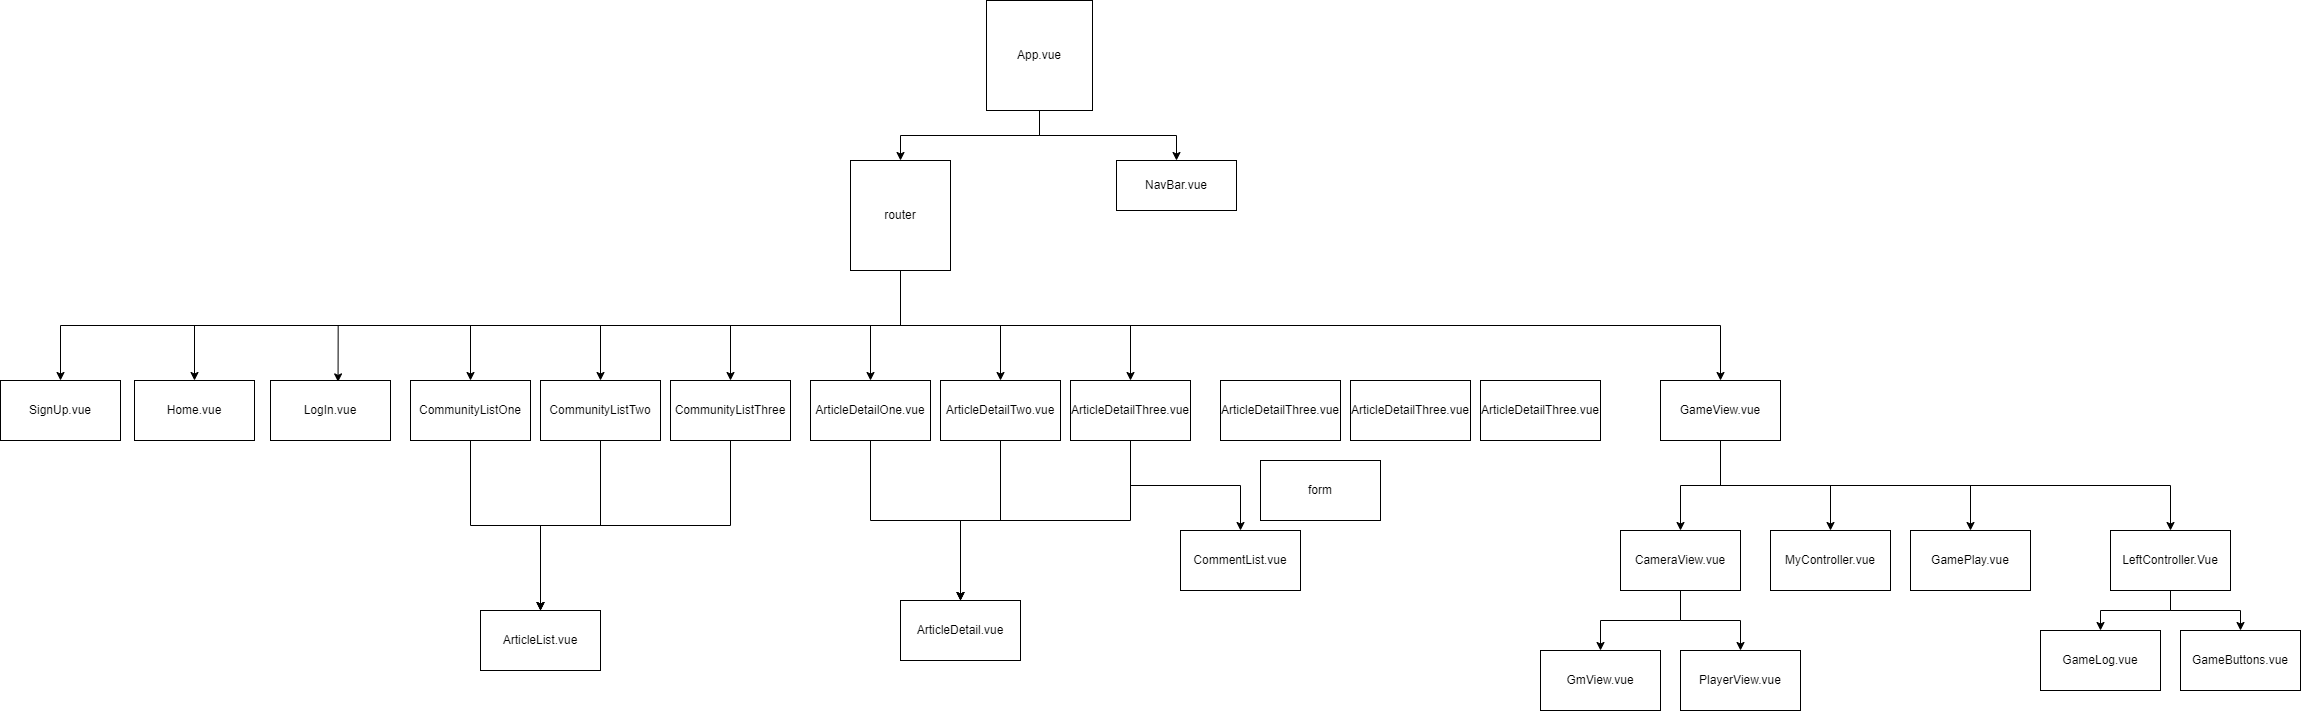

The diagram above was exported from draw.io. Its source (the exported page's mxGraphModel, read from the mxfile embedded in the PNG):
<mxGraphModel dx="2437" dy="2596" grid="1" gridSize="10" guides="1" tooltips="1" connect="0" arrows="1" fold="1" page="1" pageScale="1" pageWidth="827" pageHeight="1169" math="0" shadow="0">
  <root>
    <mxCell id="0" />
    <mxCell id="1" parent="0" />
    <mxCell id="UYuPIQyJeJuQxhp_ROr5-7" style="edgeStyle=orthogonalEdgeStyle;rounded=0;orthogonalLoop=1;jettySize=auto;html=1;exitX=0.5;exitY=1;exitDx=0;exitDy=0;entryX=0.5;entryY=0;entryDx=0;entryDy=0;" edge="1" parent="1" source="UYuPIQyJeJuQxhp_ROr5-1" target="UYuPIQyJeJuQxhp_ROr5-5">
      <mxGeometry relative="1" as="geometry" />
    </mxCell>
    <mxCell id="UYuPIQyJeJuQxhp_ROr5-13" style="edgeStyle=orthogonalEdgeStyle;rounded=0;orthogonalLoop=1;jettySize=auto;html=1;exitX=0.5;exitY=1;exitDx=0;exitDy=0;" edge="1" parent="1" source="UYuPIQyJeJuQxhp_ROr5-1" target="UYuPIQyJeJuQxhp_ROr5-9">
      <mxGeometry relative="1" as="geometry" />
    </mxCell>
    <mxCell id="UYuPIQyJeJuQxhp_ROr5-14" style="edgeStyle=orthogonalEdgeStyle;rounded=0;orthogonalLoop=1;jettySize=auto;html=1;exitX=0.5;exitY=1;exitDx=0;exitDy=0;entryX=0.563;entryY=0.023;entryDx=0;entryDy=0;entryPerimeter=0;" edge="1" parent="1" source="UYuPIQyJeJuQxhp_ROr5-1" target="UYuPIQyJeJuQxhp_ROr5-8">
      <mxGeometry relative="1" as="geometry" />
    </mxCell>
    <mxCell id="UYuPIQyJeJuQxhp_ROr5-52" style="edgeStyle=orthogonalEdgeStyle;rounded=0;orthogonalLoop=1;jettySize=auto;html=1;exitX=0.5;exitY=1;exitDx=0;exitDy=0;" edge="1" parent="1" source="UYuPIQyJeJuQxhp_ROr5-1" target="UYuPIQyJeJuQxhp_ROr5-53">
      <mxGeometry relative="1" as="geometry">
        <mxPoint x="560" y="330" as="targetPoint" />
      </mxGeometry>
    </mxCell>
    <mxCell id="UYuPIQyJeJuQxhp_ROr5-56" style="edgeStyle=orthogonalEdgeStyle;rounded=0;orthogonalLoop=1;jettySize=auto;html=1;exitX=0.5;exitY=1;exitDx=0;exitDy=0;entryX=0.5;entryY=0;entryDx=0;entryDy=0;" edge="1" parent="1" source="UYuPIQyJeJuQxhp_ROr5-1" target="UYuPIQyJeJuQxhp_ROr5-54">
      <mxGeometry relative="1" as="geometry" />
    </mxCell>
    <mxCell id="UYuPIQyJeJuQxhp_ROr5-57" style="edgeStyle=orthogonalEdgeStyle;rounded=0;orthogonalLoop=1;jettySize=auto;html=1;exitX=0.5;exitY=1;exitDx=0;exitDy=0;entryX=0.5;entryY=0;entryDx=0;entryDy=0;" edge="1" parent="1" source="UYuPIQyJeJuQxhp_ROr5-1" target="UYuPIQyJeJuQxhp_ROr5-55">
      <mxGeometry relative="1" as="geometry" />
    </mxCell>
    <mxCell id="UYuPIQyJeJuQxhp_ROr5-96" style="edgeStyle=orthogonalEdgeStyle;rounded=0;orthogonalLoop=1;jettySize=auto;html=1;exitX=0.5;exitY=1;exitDx=0;exitDy=0;entryX=0.5;entryY=0;entryDx=0;entryDy=0;" edge="1" parent="1" source="UYuPIQyJeJuQxhp_ROr5-1" target="UYuPIQyJeJuQxhp_ROr5-71">
      <mxGeometry relative="1" as="geometry" />
    </mxCell>
    <mxCell id="UYuPIQyJeJuQxhp_ROr5-97" style="edgeStyle=orthogonalEdgeStyle;rounded=0;orthogonalLoop=1;jettySize=auto;html=1;exitX=0.5;exitY=1;exitDx=0;exitDy=0;entryX=0.5;entryY=0;entryDx=0;entryDy=0;" edge="1" parent="1" source="UYuPIQyJeJuQxhp_ROr5-1" target="UYuPIQyJeJuQxhp_ROr5-72">
      <mxGeometry relative="1" as="geometry" />
    </mxCell>
    <mxCell id="UYuPIQyJeJuQxhp_ROr5-98" style="edgeStyle=orthogonalEdgeStyle;rounded=0;orthogonalLoop=1;jettySize=auto;html=1;exitX=0.5;exitY=1;exitDx=0;exitDy=0;entryX=0.5;entryY=0;entryDx=0;entryDy=0;" edge="1" parent="1" source="UYuPIQyJeJuQxhp_ROr5-1" target="UYuPIQyJeJuQxhp_ROr5-73">
      <mxGeometry relative="1" as="geometry" />
    </mxCell>
    <mxCell id="UYuPIQyJeJuQxhp_ROr5-99" style="edgeStyle=orthogonalEdgeStyle;rounded=0;orthogonalLoop=1;jettySize=auto;html=1;exitX=0.5;exitY=1;exitDx=0;exitDy=0;entryX=0.5;entryY=0;entryDx=0;entryDy=0;" edge="1" parent="1" source="UYuPIQyJeJuQxhp_ROr5-1" target="UYuPIQyJeJuQxhp_ROr5-80">
      <mxGeometry relative="1" as="geometry" />
    </mxCell>
    <mxCell id="UYuPIQyJeJuQxhp_ROr5-1" value="router" style="rounded=0;whiteSpace=wrap;html=1;" vertex="1" parent="1">
      <mxGeometry x="940" y="130" width="100" height="110" as="geometry" />
    </mxCell>
    <mxCell id="UYuPIQyJeJuQxhp_ROr5-5" value="Home.vue" style="rounded=0;whiteSpace=wrap;html=1;" vertex="1" parent="1">
      <mxGeometry x="224" y="350" width="120" height="60" as="geometry" />
    </mxCell>
    <mxCell id="UYuPIQyJeJuQxhp_ROr5-8" value="LogIn.vue" style="rounded=0;whiteSpace=wrap;html=1;" vertex="1" parent="1">
      <mxGeometry x="360" y="350" width="120" height="60" as="geometry" />
    </mxCell>
    <mxCell id="UYuPIQyJeJuQxhp_ROr5-9" value="SignUp.vue" style="rounded=0;whiteSpace=wrap;html=1;" vertex="1" parent="1">
      <mxGeometry x="90" y="350" width="120" height="60" as="geometry" />
    </mxCell>
    <mxCell id="UYuPIQyJeJuQxhp_ROr5-59" style="edgeStyle=orthogonalEdgeStyle;rounded=0;orthogonalLoop=1;jettySize=auto;html=1;exitX=0.5;exitY=1;exitDx=0;exitDy=0;entryX=0.5;entryY=0;entryDx=0;entryDy=0;" edge="1" parent="1" source="UYuPIQyJeJuQxhp_ROr5-53" target="UYuPIQyJeJuQxhp_ROr5-58">
      <mxGeometry relative="1" as="geometry" />
    </mxCell>
    <mxCell id="UYuPIQyJeJuQxhp_ROr5-53" value="CommunityListOne" style="rounded=0;whiteSpace=wrap;html=1;" vertex="1" parent="1">
      <mxGeometry x="500" y="350" width="120" height="60" as="geometry" />
    </mxCell>
    <mxCell id="UYuPIQyJeJuQxhp_ROr5-61" style="edgeStyle=orthogonalEdgeStyle;rounded=0;orthogonalLoop=1;jettySize=auto;html=1;exitX=0.5;exitY=1;exitDx=0;exitDy=0;entryX=0.5;entryY=0;entryDx=0;entryDy=0;" edge="1" parent="1" source="UYuPIQyJeJuQxhp_ROr5-54" target="UYuPIQyJeJuQxhp_ROr5-58">
      <mxGeometry relative="1" as="geometry" />
    </mxCell>
    <mxCell id="UYuPIQyJeJuQxhp_ROr5-54" value="CommunityListTwo" style="rounded=0;whiteSpace=wrap;html=1;" vertex="1" parent="1">
      <mxGeometry x="630" y="350" width="120" height="60" as="geometry" />
    </mxCell>
    <mxCell id="UYuPIQyJeJuQxhp_ROr5-62" style="edgeStyle=orthogonalEdgeStyle;rounded=0;orthogonalLoop=1;jettySize=auto;html=1;exitX=0.5;exitY=1;exitDx=0;exitDy=0;entryX=0.5;entryY=0;entryDx=0;entryDy=0;" edge="1" parent="1" source="UYuPIQyJeJuQxhp_ROr5-55" target="UYuPIQyJeJuQxhp_ROr5-58">
      <mxGeometry relative="1" as="geometry" />
    </mxCell>
    <mxCell id="UYuPIQyJeJuQxhp_ROr5-55" value="CommunityListThree" style="rounded=0;whiteSpace=wrap;html=1;" vertex="1" parent="1">
      <mxGeometry x="760" y="350" width="120" height="60" as="geometry" />
    </mxCell>
    <mxCell id="UYuPIQyJeJuQxhp_ROr5-58" value="ArticleList.vue" style="rounded=0;whiteSpace=wrap;html=1;" vertex="1" parent="1">
      <mxGeometry x="570" y="580" width="120" height="60" as="geometry" />
    </mxCell>
    <mxCell id="UYuPIQyJeJuQxhp_ROr5-66" value="NavBar.vue&lt;br&gt;" style="rounded=0;whiteSpace=wrap;html=1;" vertex="1" parent="1">
      <mxGeometry x="1206" y="130" width="120" height="50" as="geometry" />
    </mxCell>
    <mxCell id="UYuPIQyJeJuQxhp_ROr5-68" style="edgeStyle=orthogonalEdgeStyle;rounded=0;orthogonalLoop=1;jettySize=auto;html=1;exitX=0.5;exitY=1;exitDx=0;exitDy=0;entryX=0.5;entryY=0;entryDx=0;entryDy=0;" edge="1" parent="1" source="UYuPIQyJeJuQxhp_ROr5-67" target="UYuPIQyJeJuQxhp_ROr5-1">
      <mxGeometry relative="1" as="geometry" />
    </mxCell>
    <mxCell id="UYuPIQyJeJuQxhp_ROr5-69" style="edgeStyle=orthogonalEdgeStyle;rounded=0;orthogonalLoop=1;jettySize=auto;html=1;exitX=0.5;exitY=1;exitDx=0;exitDy=0;entryX=0.5;entryY=0;entryDx=0;entryDy=0;" edge="1" parent="1" source="UYuPIQyJeJuQxhp_ROr5-67" target="UYuPIQyJeJuQxhp_ROr5-66">
      <mxGeometry relative="1" as="geometry" />
    </mxCell>
    <mxCell id="UYuPIQyJeJuQxhp_ROr5-67" value="App.vue" style="rounded=0;whiteSpace=wrap;html=1;" vertex="1" parent="1">
      <mxGeometry x="1076" y="-30" width="106" height="110" as="geometry" />
    </mxCell>
    <mxCell id="UYuPIQyJeJuQxhp_ROr5-75" style="edgeStyle=orthogonalEdgeStyle;rounded=0;orthogonalLoop=1;jettySize=auto;html=1;exitX=0.5;exitY=1;exitDx=0;exitDy=0;entryX=0.5;entryY=0;entryDx=0;entryDy=0;" edge="1" parent="1" source="UYuPIQyJeJuQxhp_ROr5-71" target="UYuPIQyJeJuQxhp_ROr5-74">
      <mxGeometry relative="1" as="geometry" />
    </mxCell>
    <mxCell id="UYuPIQyJeJuQxhp_ROr5-71" value="ArticleDetailOne.vue" style="rounded=0;whiteSpace=wrap;html=1;" vertex="1" parent="1">
      <mxGeometry x="900" y="350" width="120" height="60" as="geometry" />
    </mxCell>
    <mxCell id="UYuPIQyJeJuQxhp_ROr5-76" style="edgeStyle=orthogonalEdgeStyle;rounded=0;orthogonalLoop=1;jettySize=auto;html=1;exitX=0.5;exitY=1;exitDx=0;exitDy=0;entryX=0.5;entryY=0;entryDx=0;entryDy=0;" edge="1" parent="1" source="UYuPIQyJeJuQxhp_ROr5-72" target="UYuPIQyJeJuQxhp_ROr5-74">
      <mxGeometry relative="1" as="geometry" />
    </mxCell>
    <mxCell id="UYuPIQyJeJuQxhp_ROr5-72" value="ArticleDetailTwo.vue" style="rounded=0;whiteSpace=wrap;html=1;" vertex="1" parent="1">
      <mxGeometry x="1030" y="350" width="120" height="60" as="geometry" />
    </mxCell>
    <mxCell id="UYuPIQyJeJuQxhp_ROr5-77" style="edgeStyle=orthogonalEdgeStyle;rounded=0;orthogonalLoop=1;jettySize=auto;html=1;exitX=0.5;exitY=1;exitDx=0;exitDy=0;entryX=0.5;entryY=0;entryDx=0;entryDy=0;" edge="1" parent="1" source="UYuPIQyJeJuQxhp_ROr5-73" target="UYuPIQyJeJuQxhp_ROr5-74">
      <mxGeometry relative="1" as="geometry" />
    </mxCell>
    <mxCell id="UYuPIQyJeJuQxhp_ROr5-79" style="edgeStyle=orthogonalEdgeStyle;rounded=0;orthogonalLoop=1;jettySize=auto;html=1;exitX=0.5;exitY=1;exitDx=0;exitDy=0;entryX=0.5;entryY=0;entryDx=0;entryDy=0;" edge="1" parent="1" source="UYuPIQyJeJuQxhp_ROr5-73" target="UYuPIQyJeJuQxhp_ROr5-78">
      <mxGeometry relative="1" as="geometry" />
    </mxCell>
    <mxCell id="UYuPIQyJeJuQxhp_ROr5-73" value="ArticleDetailThree.vue" style="rounded=0;whiteSpace=wrap;html=1;" vertex="1" parent="1">
      <mxGeometry x="1160" y="350" width="120" height="60" as="geometry" />
    </mxCell>
    <mxCell id="UYuPIQyJeJuQxhp_ROr5-74" value="ArticleDetail.vue" style="rounded=0;whiteSpace=wrap;html=1;" vertex="1" parent="1">
      <mxGeometry x="990" y="570" width="120" height="60" as="geometry" />
    </mxCell>
    <mxCell id="UYuPIQyJeJuQxhp_ROr5-78" value="CommentList.vue" style="rounded=0;whiteSpace=wrap;html=1;" vertex="1" parent="1">
      <mxGeometry x="1270" y="500" width="120" height="60" as="geometry" />
    </mxCell>
    <mxCell id="UYuPIQyJeJuQxhp_ROr5-87" style="edgeStyle=orthogonalEdgeStyle;rounded=0;orthogonalLoop=1;jettySize=auto;html=1;exitX=0.5;exitY=1;exitDx=0;exitDy=0;" edge="1" parent="1" source="UYuPIQyJeJuQxhp_ROr5-80" target="UYuPIQyJeJuQxhp_ROr5-83">
      <mxGeometry relative="1" as="geometry" />
    </mxCell>
    <mxCell id="UYuPIQyJeJuQxhp_ROr5-92" style="edgeStyle=orthogonalEdgeStyle;rounded=0;orthogonalLoop=1;jettySize=auto;html=1;exitX=0.5;exitY=1;exitDx=0;exitDy=0;entryX=0.5;entryY=0;entryDx=0;entryDy=0;" edge="1" parent="1" source="UYuPIQyJeJuQxhp_ROr5-80" target="UYuPIQyJeJuQxhp_ROr5-88">
      <mxGeometry relative="1" as="geometry" />
    </mxCell>
    <mxCell id="UYuPIQyJeJuQxhp_ROr5-93" style="edgeStyle=orthogonalEdgeStyle;rounded=0;orthogonalLoop=1;jettySize=auto;html=1;exitX=0.5;exitY=1;exitDx=0;exitDy=0;entryX=0.5;entryY=0;entryDx=0;entryDy=0;" edge="1" parent="1" source="UYuPIQyJeJuQxhp_ROr5-80" target="UYuPIQyJeJuQxhp_ROr5-89">
      <mxGeometry relative="1" as="geometry" />
    </mxCell>
    <mxCell id="UYuPIQyJeJuQxhp_ROr5-104" style="edgeStyle=orthogonalEdgeStyle;rounded=0;orthogonalLoop=1;jettySize=auto;html=1;exitX=0.5;exitY=1;exitDx=0;exitDy=0;entryX=0.5;entryY=0;entryDx=0;entryDy=0;" edge="1" parent="1" source="UYuPIQyJeJuQxhp_ROr5-80" target="UYuPIQyJeJuQxhp_ROr5-103">
      <mxGeometry relative="1" as="geometry" />
    </mxCell>
    <mxCell id="UYuPIQyJeJuQxhp_ROr5-80" value="GameView.vue" style="rounded=0;whiteSpace=wrap;html=1;" vertex="1" parent="1">
      <mxGeometry x="1750" y="350" width="120" height="60" as="geometry" />
    </mxCell>
    <mxCell id="UYuPIQyJeJuQxhp_ROr5-82" value="GmView.vue" style="rounded=0;whiteSpace=wrap;html=1;" vertex="1" parent="1">
      <mxGeometry x="1630" y="620" width="120" height="60" as="geometry" />
    </mxCell>
    <mxCell id="UYuPIQyJeJuQxhp_ROr5-85" style="edgeStyle=orthogonalEdgeStyle;rounded=0;orthogonalLoop=1;jettySize=auto;html=1;exitX=0.5;exitY=1;exitDx=0;exitDy=0;" edge="1" parent="1" source="UYuPIQyJeJuQxhp_ROr5-83" target="UYuPIQyJeJuQxhp_ROr5-82">
      <mxGeometry relative="1" as="geometry" />
    </mxCell>
    <mxCell id="UYuPIQyJeJuQxhp_ROr5-86" style="edgeStyle=orthogonalEdgeStyle;rounded=0;orthogonalLoop=1;jettySize=auto;html=1;exitX=0.5;exitY=1;exitDx=0;exitDy=0;" edge="1" parent="1" source="UYuPIQyJeJuQxhp_ROr5-83" target="UYuPIQyJeJuQxhp_ROr5-84">
      <mxGeometry relative="1" as="geometry" />
    </mxCell>
    <mxCell id="UYuPIQyJeJuQxhp_ROr5-83" value="CameraView.vue" style="rounded=0;whiteSpace=wrap;html=1;" vertex="1" parent="1">
      <mxGeometry x="1710" y="500" width="120" height="60" as="geometry" />
    </mxCell>
    <mxCell id="UYuPIQyJeJuQxhp_ROr5-84" value="PlayerView.vue" style="rounded=0;whiteSpace=wrap;html=1;" vertex="1" parent="1">
      <mxGeometry x="1770" y="620" width="120" height="60" as="geometry" />
    </mxCell>
    <mxCell id="UYuPIQyJeJuQxhp_ROr5-88" value="MyController.vue" style="rounded=0;whiteSpace=wrap;html=1;" vertex="1" parent="1">
      <mxGeometry x="1860" y="500" width="120" height="60" as="geometry" />
    </mxCell>
    <mxCell id="UYuPIQyJeJuQxhp_ROr5-89" value="GamePlay.vue" style="rounded=0;whiteSpace=wrap;html=1;" vertex="1" parent="1">
      <mxGeometry x="2000" y="500" width="120" height="60" as="geometry" />
    </mxCell>
    <mxCell id="UYuPIQyJeJuQxhp_ROr5-90" value="GameLog.vue" style="rounded=0;whiteSpace=wrap;html=1;" vertex="1" parent="1">
      <mxGeometry x="2130" y="600" width="120" height="60" as="geometry" />
    </mxCell>
    <mxCell id="UYuPIQyJeJuQxhp_ROr5-91" value="GameButtons.vue" style="rounded=0;whiteSpace=wrap;html=1;" vertex="1" parent="1">
      <mxGeometry x="2270" y="600" width="120" height="60" as="geometry" />
    </mxCell>
    <mxCell id="UYuPIQyJeJuQxhp_ROr5-100" value="ArticleDetailThree.vue" style="rounded=0;whiteSpace=wrap;html=1;" vertex="1" parent="1">
      <mxGeometry x="1310" y="350" width="120" height="60" as="geometry" />
    </mxCell>
    <mxCell id="UYuPIQyJeJuQxhp_ROr5-101" value="ArticleDetailThree.vue" style="rounded=0;whiteSpace=wrap;html=1;" vertex="1" parent="1">
      <mxGeometry x="1440" y="350" width="120" height="60" as="geometry" />
    </mxCell>
    <mxCell id="UYuPIQyJeJuQxhp_ROr5-102" value="ArticleDetailThree.vue" style="rounded=0;whiteSpace=wrap;html=1;" vertex="1" parent="1">
      <mxGeometry x="1570" y="350" width="120" height="60" as="geometry" />
    </mxCell>
    <mxCell id="UYuPIQyJeJuQxhp_ROr5-105" style="edgeStyle=orthogonalEdgeStyle;rounded=0;orthogonalLoop=1;jettySize=auto;html=1;exitX=0.5;exitY=1;exitDx=0;exitDy=0;entryX=0.5;entryY=0;entryDx=0;entryDy=0;" edge="1" parent="1" source="UYuPIQyJeJuQxhp_ROr5-103" target="UYuPIQyJeJuQxhp_ROr5-90">
      <mxGeometry relative="1" as="geometry" />
    </mxCell>
    <mxCell id="UYuPIQyJeJuQxhp_ROr5-106" style="edgeStyle=orthogonalEdgeStyle;rounded=0;orthogonalLoop=1;jettySize=auto;html=1;exitX=0.5;exitY=1;exitDx=0;exitDy=0;entryX=0.5;entryY=0;entryDx=0;entryDy=0;" edge="1" parent="1" source="UYuPIQyJeJuQxhp_ROr5-103" target="UYuPIQyJeJuQxhp_ROr5-91">
      <mxGeometry relative="1" as="geometry" />
    </mxCell>
    <mxCell id="UYuPIQyJeJuQxhp_ROr5-103" value="LeftController.Vue" style="rounded=0;whiteSpace=wrap;html=1;" vertex="1" parent="1">
      <mxGeometry x="2200" y="500" width="120" height="60" as="geometry" />
    </mxCell>
    <mxCell id="UYuPIQyJeJuQxhp_ROr5-107" value="form" style="rounded=0;whiteSpace=wrap;html=1;" vertex="1" parent="1">
      <mxGeometry x="1350" y="430" width="120" height="60" as="geometry" />
    </mxCell>
  </root>
</mxGraphModel>